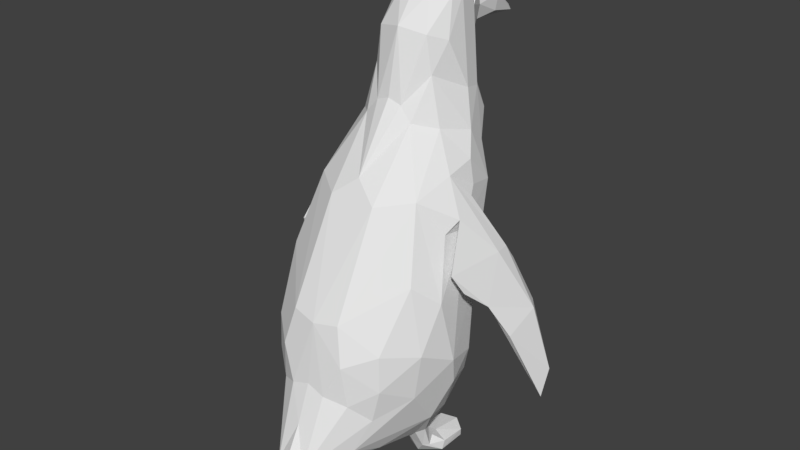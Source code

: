 # Source: Pinguin_v1.blend  (saved by Blender 2.77.0; exported with 4.5.12 LTS)
import bpy
from mathutils import Matrix  # noqa: F401  (used for matrix-valued properties, if any)

bpy.ops.wm.read_factory_settings(use_empty=True)
scene = bpy.context.scene
scene.name = 'Scene'

# ---- collections
col_collection_1 = bpy.data.collections.new('Collection 1'); scene.collection.children.link(col_collection_1)

# ---- world
world_world = bpy.data.worlds.new('World'); scene.world = world_world
world_world.color = (0.05088, 0.05088, 0.05088)
world_world.use_sun_shadow = False
world_world.sun_shadow_jitter_overblur = 0.0
world_world.cycles.sampling_method = 'MANUAL'

# ---- meshes
me_cube_007 = bpy.data.meshes.new('Cube.007')
me_cube_007.from_pydata([(2.229, -0.5064, 4.509), (3.006, -1.125, 3.006), (2.397, 0.2218, 4.099), (2.256, -0.1637, 3.644), (2.319, 0.1525, 3.96), (3.067, -0.6814, 3.006), (2.456, 0.3989, 3.709), (2.596, 0.7901, 2.811), (2.709, 0.9496, 2.807), (2.899, 0.6134, 2.202), (3.3, 0.04084, 1.689), (3.069, -1.416, 2.539), (3.189, -0.115, 1.637), (3.762, -0.3953, 0.7076), (3.565, -1.771, 1.224), (3.819, -1.448, 1.174), (4.346, -1.639, -0.7451), (4.218, -1.742, -0.8831), (4.308, -1.152, -1.309), (4.471, -1.059, -1.343), (1.232, 0.4394, -3.946), (1.806, -0.1237, -3.669), (0.7542, -0.2091, -3.656), (0.952, 0.4611, -3.69), (1.364, -0.2403, -3.543), (1.62, 0.3798, -3.603), (0.9687, 0.03693, -3.497), (1.801, -0.01125, -3.932), (1.009, 0.5555, -3.37), (1.196, 0.7196, -3.376), (1.515, 0.5844, -3.562), (0.0, 1.521, 5.093), (1.93, -1.674, 4.529), (1.903, 0.04076, 5.174), (0.753, 0.302, 6.437), (1.559, -1.827, 5.559), (1.935, -0.8212, 5.397), (0.4073, 0.2644, 6.855), (1.238, -2.346, 6.273), (1.669, -1.173, 6.06), (1.353, -1.406, 7.121), (0.0, -2.737, 7.244), (1.243, -1.974, 7.016), (0.9421, -0.3433, 7.64), (0.8951, -1.243, 9.6), (0.8854, -2.215, 9.111), (0.0, -2.803, 8.091), (0.7728, -0.3278, 8.704), (0.0, -0.09604, 8.857), (0.0, -3.969, 9.101), (1.642, 1.134, 4.706), (0.7217, 1.819, 4.535), (2.223, 0.6199, 3.753), (0.0, -0.2865, -2.0), (2.253, -0.3768, -0.9528), (2.598, 0.5661, -0.7584), (1.826, 2.881, 0.8433), (1.252, 3.379, -2.25), (0.0, 4.183, -1.417), (0.4508, 4.569, -2.607), (0.0, 4.841, -2.632), (2.07, 0.2734, -1.978), (1.625, 2.952, -1.256), (1.166, 3.448, -0.733), (0.5584, 3.758, -0.4879), (0.0, 3.326, -2.95), (0.0, 2.053, -2.909), (1.09, 0.9444, -2.951), (1.023, 0.3066, -3.186), (1.076, -0.9943, -1.292), (0.472, -3.802, 8.527), (2.48, -0.2657, -0.1433), (2.496, 1.918, 0.6662), (0.0, -1.832, 0.2403), (2.212, -0.7894, 1.928), (2.766, 0.8333, 0.1388), (2.581, 1.196, 2.01), (2.096, 1.887, 2.632), (0.773, 3.33, 1.625), (1.101, -0.8549, 8.506), (0.4742, -0.7949, 9.653), (0.9553, -1.608, 9.56), (0.4855, -1.687, 9.97), (0.4202, -2.685, 9.752), (0.0, -2.972, 9.661), (0.6803, -2.635, 9.424), (0.9902, -2.632, 5.163), (0.705, -2.796, 6.334), (0.8153, -2.415, 7.158), (0.5221, -2.838, 8.503), (0.6662, -2.554, 8.353), (1.653, -1.692, 2.742), (0.6514, -2.544, 3.963), (2.012, -0.9424, -0.3822), (1.278, -1.465, -0.007782), (0.324, 0.6485, -2.58), (0.8491, 0.6616, -3.041), (0.6711, 1.266, -2.802), (1.287, 1.48, -2.813), (1.414, 0.1004, -2.838), (1.495, 0.2897, -3.051), (1.521, 0.9388, -2.884), (0.176, 4.592, -2.969), (0.7073, 3.626, -2.69), (1.362, 2.359, -2.652), (2.29, 1.945, -0.7532), (1.856, 2.909, -0.2505), (1.037, 3.548, 0.5019), (2.184, 1.06, -1.936), (1.644, 0.629, -2.891), (1.24, 0.1527, -3.195), (1.515, 0.1271, -3.438), (0.7494, 0.02735, -2.416), (0.8651, -2.154, 9.358), (0.372, -3.224, 8.448), (0.2984, -3.23, 9.213), (0.5839, -2.899, 8.917), (0.7664, 0.06755, -3.995), (0.9017, -1.113, -3.653), (1.156, -1.118, -3.947), (1.8, -0.9365, -3.929), (1.823, -0.9138, -3.697), (0.6925, -0.9458, -3.941), (1.436, -1.211, -3.627), (0.0, -2.992, 8.261), (0.3123, -4.178, 8.928), (0.0, -5.14, 8.339), (0.1259, -5.085, 8.209), (0.0, -5.212, 8.203), (0.7812, -2.346, 9.232), (0.0, 0.297, 6.991), (0.0, -3.024, 6.023), (2.079, -0.7871, 4.699), (0.0, 4.491, -3.046), (0.0, -0.7886, 9.772), (1.313, -0.25, 6.269), (0.0, -2.8, 5.064), (0.0, -1.863, 10.02), (0.0, 3.739, -0.3026), (0.0, -3.32, 9.265), (0.0, 3.453, 1.496), (0.0, -1.2, -1.082), (0.0, 0.6277, -2.552), (0.0, -3.625, 8.37)], [], [(0, 11, 1), (2, 4, 52), (132, 3, 4, 0), (26, 68, 28, 23), (5, 2, 33), (6, 11, 4), (5, 10, 8), (5, 8, 2), (8, 9, 7), (9, 8, 10), (10, 12, 9), (12, 14, 7), (15, 13, 10), (18, 14, 12), (17, 19, 16), (29, 20, 23), (26, 22, 24), (21, 111, 24), (30, 20, 29), (117, 20, 27), (28, 29, 23), (39, 135, 43, 40), (25, 27, 30), (109, 25, 30), (30, 101, 109), (25, 109, 100), (68, 96, 28), (34, 50, 51), (32, 35, 86), (33, 50, 135), (31, 37, 34), (32, 39, 35), (39, 36, 135), (38, 35, 42), (41, 131, 87), (50, 52, 76, 77), (43, 34, 37), (130, 48, 37), (43, 47, 79), (47, 43, 37), (37, 48, 47), (42, 90, 88), (44, 82, 81), (82, 134, 137), (46, 90, 124), (75, 55, 108, 105), (47, 48, 80), (79, 44, 81), (139, 49, 125), (125, 116, 115), (92, 136, 73), (2, 52, 50), (104, 103, 59, 57), (69, 141, 53), (54, 61, 55), (105, 72, 75), (105, 106, 72), (56, 72, 106), (107, 78, 56), (88, 87, 38, 42), (133, 102, 65), (108, 101, 104), (105, 108, 57), (108, 104, 57), (95, 142, 66), (101, 30, 29), (99, 93, 69), (89, 116, 70), (116, 125, 70), (71, 93, 54), (54, 55, 71), (76, 52, 3), (56, 77, 72), (91, 93, 74), (71, 74, 93), (3, 75, 76), (75, 74, 71), (76, 75, 72), (51, 140, 31), (40, 81, 45), (38, 87, 86), (137, 83, 82), (137, 84, 83), (85, 116, 45), (83, 85, 81), (81, 113, 45), (85, 45, 129), (86, 136, 92), (86, 131, 136), (88, 90, 46, 41), (99, 112, 68, 110), (89, 124, 90), (114, 89, 70), (70, 127, 114), (114, 127, 143), (91, 92, 94), (73, 94, 92), (94, 73, 69), (96, 68, 95), (85, 129, 113), (96, 95, 97), (96, 97, 67), (99, 69, 112), (98, 104, 101), (98, 67, 97), (67, 98, 101), (99, 110, 100), (59, 58, 64), (57, 59, 62), (64, 63, 59), (58, 138, 64), (106, 63, 107), (108, 55, 61), (138, 140, 64), (100, 109, 108), (108, 61, 100), (110, 68, 26), (26, 24, 110), (102, 133, 60), (53, 142, 95), (112, 95, 68), (124, 114, 143), (24, 22, 118), (122, 117, 119), (120, 27, 121), (117, 122, 22), (122, 119, 118), (125, 49, 126), (70, 125, 127), (0, 1, 33), (4, 3, 52), (3, 132, 32), (5, 33, 1), (0, 4, 11), (8, 6, 2), (6, 8, 7), (6, 7, 14), (12, 7, 9), (14, 11, 6), (5, 15, 10), (5, 1, 15), (1, 11, 15), (14, 15, 11), (10, 13, 12), (12, 13, 18), (15, 14, 16), (14, 18, 17), (15, 16, 13), (19, 18, 13), (13, 16, 19), (17, 16, 14), (23, 22, 26), (25, 21, 27), (117, 22, 23), (20, 30, 27), (117, 23, 20), (120, 117, 27), (111, 25, 100), (96, 29, 28), (33, 2, 50), (51, 31, 34), (36, 32, 132), (36, 132, 33), (50, 34, 135), (32, 36, 39), (135, 36, 33), (130, 37, 31), (39, 42, 35), (42, 39, 40), (43, 135, 34), (40, 43, 79), (80, 82, 44), (82, 80, 134), (44, 47, 80), (47, 44, 79), (81, 40, 79), (90, 42, 45), (115, 139, 125), (32, 91, 74), (3, 32, 74), (53, 112, 69), (56, 106, 107), (140, 78, 107), (59, 60, 58), (102, 59, 103), (99, 61, 54), (105, 57, 62), (95, 66, 97), (67, 101, 29), (96, 67, 29), (99, 54, 93), (116, 89, 90), (116, 90, 45), (56, 78, 77), (75, 3, 74), (72, 77, 76), (50, 78, 51), (51, 78, 140), (40, 45, 42), (134, 80, 48), (81, 82, 83), (84, 115, 83), (115, 84, 139), (115, 116, 85), (115, 85, 83), (85, 113, 81), (86, 92, 32), (86, 87, 131), (41, 87, 88), (89, 114, 124), (92, 91, 32), (69, 93, 94), (91, 94, 93), (61, 99, 100), (97, 66, 98), (65, 102, 103), (66, 65, 98), (59, 63, 62), (98, 103, 104), (103, 98, 65), (105, 62, 106), (140, 107, 64), (108, 109, 101), (100, 110, 111), (111, 110, 24), (59, 102, 60), (95, 112, 53), (123, 24, 118), (21, 24, 121), (27, 21, 121), (22, 122, 118), (123, 121, 24), (119, 117, 120), (123, 120, 121), (123, 118, 119), (127, 128, 143), (126, 127, 125), (128, 127, 126), (129, 45, 113), (6, 4, 2), (19, 17, 18), (21, 25, 111), (86, 35, 38), (69, 73, 141), (75, 71, 55), (78, 50, 77), (0, 33, 132), (62, 63, 106), (63, 64, 107), (120, 123, 119)])
_uv = me_cube_007.uv_layers.new(name='UVTex')
_uv.uv.foreach_set('vector', [0.7438, 0.5031, 0.6493, 0.5789, 0.6716, 0.5662, 0.27, 0.4297, 0.2647, 0.4443, 0.2803, 0.4714, 0.7852, 0.4967, 0.7502, 0.4456, 0.7203, 0.4638, 0.7438, 0.5031, 0.134, 0.8815, 0.1184, 0.8718, 0.1123, 0.874, 0.1074, 0.8862, 0.1272, 0.5689, 0.08837, 0.6536, 0.1364, 0.6768, 0.6777, 0.4787, 0.6493, 0.5789, 0.7203, 0.4638, 0.1272, 0.5689, 0.05466, 0.4958, 0.03131, 0.5946, 0.1272, 0.5689, 0.03131, 0.5946, 0.08837, 0.6536, 0.6319, 0.4791, 0.6139, 0.4931, 0.6375, 0.4852, 0.6139, 0.4931, 0.6319, 0.4791, 0.5882, 0.5204, 0.5882, 0.5204, 0.5916, 0.5292, 0.6139, 0.4931, 0.5916, 0.5292, 0.5971, 0.6046, 0.6375, 0.4852, 0.1437, 0.4231, 0.08207, 0.4045, 0.05466, 0.4958, 0.4949, 0.6202, 0.5971, 0.6046, 0.5916, 0.5292, 0.5169, 0.6325, 0.4887, 0.6207, 0.5182, 0.6396, 0.1081, 0.8705, 0.08413, 0.8779, 0.1074, 0.8862, 0.1473, 0.8834, 0.1476, 0.903, 0.1508, 0.8585, 0.1211, 0.8209, 0.1212, 0.8518, 0.1447, 0.8473, 0.101, 0.8617, 0.08413, 0.8779, 0.1081, 0.8705, 0.1872, 0.1003, 0.2059, 0.07349, 0.1845, 0.03967, 0.1123, 0.874, 0.1081, 0.8705, 0.1074, 0.8862, 0.8206, 0.5624, 0.7807, 0.5859, 0.8063, 0.648, 0.8516, 0.6203, 0.1051, 0.8485, 0.08552, 0.8414, 0.101, 0.8617, 0.1134, 0.8649, 0.1051, 0.8485, 0.101, 0.8617, 0.101, 0.8617, 0.1128, 0.8667, 0.1134, 0.8649, 0.1051, 0.8485, 0.1134, 0.8649, 0.1164, 0.8634, 0.1184, 0.8718, 0.1141, 0.8696, 0.1123, 0.874, 0.3874, 0.3167, 0.3451, 0.431, 0.408, 0.4614, 0.8374, 0.4856, 0.8552, 0.5332, 0.9069, 0.5113, 0.3083, 0.3753, 0.3451, 0.431, 0.3493, 0.3073, 0.4509, 0.4253, 0.4243, 0.2931, 0.3874, 0.3167, 0.8374, 0.4856, 0.8206, 0.5624, 0.8552, 0.5332, 0.8206, 0.5624, 0.7992, 0.5271, 0.7807, 0.5859, 0.8911, 0.5697, 0.8552, 0.5332, 0.8846, 0.6103, 0.9557, 0.6262, 0.9559, 0.5547, 0.9256, 0.5691, 0.3451, 0.431, 0.2803, 0.4714, 0.2688, 0.5605, 0.3079, 0.5634, 0.3934, 0.2322, 0.3874, 0.3167, 0.4243, 0.2931, 0.4534, 0.2885, 0.4719, 0.1801, 0.4243, 0.2931, 0.3934, 0.2322, 0.4253, 0.1798, 0.392, 0.1742, 0.4253, 0.1798, 0.3934, 0.2322, 0.4243, 0.2931, 0.4243, 0.2931, 0.4719, 0.1801, 0.4253, 0.1798, 0.8846, 0.6103, 0.9214, 0.6893, 0.91, 0.622, 0.4146, 0.1221, 0.4336, 0.09486, 0.4094, 0.09632, 0.4336, 0.09486, 0.4711, 0.1248, 0.4554, 0.07711, 0.9604, 0.6691, 0.9214, 0.6893, 0.9448, 0.6937, 0.7112, 0.2684, 0.7351, 0.2362, 0.7302, 0.1855, 0.6756, 0.2048, 0.4253, 0.1798, 0.4719, 0.1801, 0.4441, 0.134, 0.817, 0.6923, 0.8426, 0.7495, 0.8596, 0.7458, 0.5579, 0.8336, 0.5188, 0.8416, 0.5227, 0.8588, 0.5227, 0.8588, 0.5789, 0.8847, 0.568, 0.854, 0.9191, 0.4466, 0.9503, 0.5035, 0.9033, 0.2613, 0.27, 0.4297, 0.2803, 0.4714, 0.3451, 0.431, 0.7032, 0.1271, 0.6545, 0.07473, 0.6167, 0.05732, 0.6561, 0.1256, 0.8276, 0.2096, 0.8797, 0.1977, 0.8345, 0.1344, 0.7797, 0.2359, 0.761, 0.1895, 0.7351, 0.2362, 0.6756, 0.2048, 0.657, 0.2715, 0.7112, 0.2684, 0.6756, 0.2048, 0.6349, 0.2074, 0.657, 0.2715, 0.3179, 0.7041, 0.2717, 0.6814, 0.2974, 0.7619, 0.3685, 0.7439, 0.3919, 0.6669, 0.3179, 0.7041, 0.91, 0.622, 0.9256, 0.5691, 0.8911, 0.5697, 0.8846, 0.6103, 0.6291, 0.02843, 0.6224, 0.03658, 0.693, 0.05657, 0.7302, 0.1855, 0.7528, 0.1481, 0.7032, 0.1271, 0.6756, 0.2048, 0.7302, 0.1855, 0.6561, 0.1256, 0.7302, 0.1855, 0.7032, 0.1271, 0.6561, 0.1256, 0.7887, 0.1202, 0.8012, 0.1068, 0.7527, 0.08659, 0.1128, 0.8667, 0.101, 0.8617, 0.1081, 0.8705, 0.7788, 0.1665, 0.8082, 0.2599, 0.8276, 0.2096, 0.582, 0.9139, 0.7535, 0.8171, 0.5271, 0.9081, 0.5789, 0.8847, 0.5227, 0.8588, 0.5388, 0.8877, 0.7687, 0.2692, 0.8082, 0.2599, 0.7797, 0.2359, 0.7797, 0.2359, 0.7351, 0.2362, 0.7687, 0.2692, 0.6891, 0.3515, 0.7067, 0.4343, 0.7502, 0.4456, 0.3179, 0.7041, 0.3079, 0.5634, 0.2717, 0.6814, 0.8461, 0.391, 0.8082, 0.2599, 0.794, 0.3597, 0.7687, 0.2692, 0.794, 0.3597, 0.8082, 0.2599, 0.7502, 0.4456, 0.7112, 0.2684, 0.6891, 0.3515, 0.7112, 0.2684, 0.794, 0.3597, 0.7687, 0.2692, 0.6891, 0.3515, 0.7112, 0.2684, 0.657, 0.2715, 0.408, 0.4614, 0.4354, 0.6863, 0.4509, 0.4253, 0.8516, 0.6203, 0.8596, 0.7458, 0.8891, 0.7299, 0.8911, 0.5697, 0.9256, 0.5691, 0.9069, 0.5113, 0.4554, 0.07711, 0.4078, 0.0426, 0.4336, 0.09486, 0.4554, 0.07711, 0.4189, 0.01524, 0.4078, 0.0426, 0.9135, 0.7542, 0.7535, 0.8171, 0.8891, 0.7299, 0.8867, 0.7635, 0.9135, 0.7542, 0.8596, 0.7458, 0.8596, 0.7458, 0.8884, 0.744, 0.8891, 0.7299, 0.9135, 0.7542, 0.8891, 0.7299, 0.8991, 0.7383, 0.9069, 0.5113, 0.9503, 0.5035, 0.9191, 0.4466, 0.9069, 0.5113, 0.9559, 0.5547, 0.9503, 0.5035, 0.91, 0.622, 0.9214, 0.6893, 0.9604, 0.6691, 0.9557, 0.6262, 0.7788, 0.1665, 0.799, 0.148, 0.7795, 0.1485, 0.7771, 0.1554, 0.9392, 0.6995, 0.9448, 0.6937, 0.9214, 0.6893, 0.5578, 0.9228, 0.5676, 0.9146, 0.5271, 0.9081, 0.5271, 0.9081, 0.5186, 0.9091, 0.5578, 0.9228, 0.5578, 0.9228, 0.5186, 0.9091, 0.5477, 0.9303, 0.8461, 0.391, 0.9191, 0.4466, 0.848, 0.2679, 0.9033, 0.2613, 0.848, 0.2679, 0.9191, 0.4466, 0.848, 0.2679, 0.9033, 0.2613, 0.8276, 0.2096, 0.7734, 0.1332, 0.7811, 0.1383, 0.7887, 0.1202, 0.9135, 0.7542, 0.8991, 0.7383, 0.8884, 0.744, 0.7734, 0.1332, 0.7887, 0.1202, 0.7597, 0.1171, 0.7734, 0.1332, 0.7597, 0.1171, 0.7589, 0.1371, 0.7788, 0.1665, 0.8276, 0.2096, 0.799, 0.148, 0.7408, 0.1309, 0.7032, 0.1271, 0.7528, 0.1481, 0.7408, 0.1309, 0.7589, 0.1371, 0.7597, 0.1171, 0.7589, 0.1371, 0.7408, 0.1309, 0.7528, 0.1481, 0.7788, 0.1665, 0.7771, 0.1554, 0.7697, 0.1601, 0.3751, 0.9342, 0.408, 0.8459, 0.3819, 0.7953, 0.6561, 0.1256, 0.6167, 0.05732, 0.644, 0.1682, 0.3819, 0.7953, 0.3383, 0.7997, 0.3751, 0.9342, 0.408, 0.8459, 0.4196, 0.7879, 0.3819, 0.7953, 0.2974, 0.7619, 0.3383, 0.7997, 0.3685, 0.7439, 0.7302, 0.1855, 0.7351, 0.2362, 0.761, 0.1895, 0.4196, 0.7879, 0.4354, 0.6863, 0.3819, 0.7953, 0.7697, 0.1601, 0.7578, 0.1581, 0.7302, 0.1855, 0.7302, 0.1855, 0.761, 0.1895, 0.7697, 0.1601, 0.1213, 0.8672, 0.1184, 0.8718, 0.1473, 0.8834, 0.1473, 0.8834, 0.1447, 0.8473, 0.1213, 0.8672, 0.6224, 0.03658, 0.6291, 0.02843, 0.6152, 0.02574, 0.8345, 0.1344, 0.8012, 0.1068, 0.7887, 0.1202, 0.799, 0.148, 0.7887, 0.1202, 0.7811, 0.1383, 0.8413, 0.7575, 0.5578, 0.9228, 0.5477, 0.9303, 0.1508, 0.8585, 0.1476, 0.903, 0.1557, 0.8871, 0.1717, 0.1039, 0.1872, 0.1003, 0.1631, 0.07646, 0.1122, 0.8059, 0.1131, 0.8108, 0.1181, 0.8118, 0.1168, 0.9124, 0.1429, 0.9189, 0.1476, 0.903, 0.1717, 0.1039, 0.1631, 0.07646, 0.1674, 0.09381, 0.5227, 0.8588, 0.5188, 0.8416, 0.5157, 0.8431, 0.5388, 0.8877, 0.5227, 0.8588, 0.5222, 0.8994, 0.7438, 0.5031, 0.6716, 0.5662, 0.7585, 0.5283, 0.7203, 0.4638, 0.7502, 0.4456, 0.7067, 0.4343, 0.7502, 0.4456, 0.7852, 0.4967, 0.8374, 0.4856, 0.1272, 0.5689, 0.1364, 0.6768, 0.1586, 0.5502, 0.7438, 0.5031, 0.7203, 0.4638, 0.6493, 0.5789, 0.6319, 0.4791, 0.6777, 0.4787, 0.6963, 0.4638, 0.6777, 0.4787, 0.6319, 0.4791, 0.6375, 0.4852, 0.6777, 0.4787, 0.6375, 0.4852, 0.5971, 0.6046, 0.5916, 0.5292, 0.6375, 0.4852, 0.6139, 0.4931, 0.5971, 0.6046, 0.6493, 0.5789, 0.6777, 0.4787, 0.1272, 0.5689, 0.1437, 0.4231, 0.05466, 0.4958, 0.1272, 0.5689, 0.1586, 0.5502, 0.1437, 0.4231, 0.6716, 0.5662, 0.6493, 0.5789, 0.5974, 0.6154, 0.5971, 0.6046, 0.5974, 0.6154, 0.6493, 0.5789, 0.5882, 0.5204, 0.555, 0.5535, 0.5916, 0.5292, 0.5916, 0.5292, 0.555, 0.5535, 0.4949, 0.6202, 0.5974, 0.6154, 0.5971, 0.6046, 0.5182, 0.6396, 0.5971, 0.6046, 0.4949, 0.6202, 0.5169, 0.6325, 0.1437, 0.4231, 0.1149, 0.2943, 0.08207, 0.4045, 0.4887, 0.6207, 0.4949, 0.6202, 0.555, 0.5535, 0.08207, 0.4045, 0.1149, 0.2943, 0.06818, 0.2664, 0.5169, 0.6325, 0.5182, 0.6396, 0.5971, 0.6046, 0.1074, 0.8862, 0.1476, 0.903, 0.134, 0.8815, 0.1051, 0.8485, 0.1211, 0.8209, 0.1131, 0.8108, 0.1168, 0.9124, 0.1476, 0.903, 0.1074, 0.8862, 0.2059, 0.07349, 0.2073, 0.05608, 0.1845, 0.03967, 0.1168, 0.9124, 0.1074, 0.8862, 0.08413, 0.8779, 0.1726, 0.03945, 0.1872, 0.1003, 0.1845, 0.03967, 0.1212, 0.8518, 0.1051, 0.8485, 0.1164, 0.8634, 0.1141, 0.8696, 0.1081, 0.8705, 0.1123, 0.874, 0.3083, 0.3753, 0.27, 0.4297, 0.3451, 0.431, 0.408, 0.4614, 0.4509, 0.4253, 0.3874, 0.3167, 0.7992, 0.5271, 0.8374, 0.4856, 0.7852, 0.4967, 0.7992, 0.5271, 0.7852, 0.4967, 0.7585, 0.5283, 0.3451, 0.431, 0.3874, 0.3167, 0.3493, 0.3073, 0.8374, 0.4856, 0.7992, 0.5271, 0.8206, 0.5624, 0.7807, 0.5859, 0.7992, 0.5271, 0.7585, 0.5283, 0.4534, 0.2885, 0.4243, 0.2931, 0.4509, 0.4253, 0.8206, 0.5624, 0.8846, 0.6103, 0.8552, 0.5332, 0.8846, 0.6103, 0.8206, 0.5624, 0.8516, 0.6203, 0.3934, 0.2322, 0.3493, 0.3073, 0.3874, 0.3167, 0.8516, 0.6203, 0.8063, 0.648, 0.817, 0.6923, 0.4441, 0.134, 0.4336, 0.09486, 0.4146, 0.1221, 0.4336, 0.09486, 0.4441, 0.134, 0.4711, 0.1248, 0.4146, 0.1221, 0.4253, 0.1798, 0.4441, 0.134, 0.4253, 0.1798, 0.4146, 0.1221, 0.392, 0.1742, 0.8596, 0.7458, 0.8516, 0.6203, 0.817, 0.6923, 0.9214, 0.6893, 0.8846, 0.6103, 0.8891, 0.7299, 0.568, 0.854, 0.5579, 0.8336, 0.5227, 0.8588, 0.8374, 0.4856, 0.8461, 0.391, 0.794, 0.3597, 0.7502, 0.4456, 0.8374, 0.4856, 0.794, 0.3597, 0.8345, 0.1344, 0.799, 0.148, 0.8276, 0.2096, 0.3179, 0.7041, 0.2974, 0.7619, 0.3685, 0.7439, 0.4354, 0.6863, 0.3919, 0.6669, 0.3685, 0.7439, 0.3751, 0.9342, 0.3978, 0.9451, 0.408, 0.8459, 0.6224, 0.03658, 0.6167, 0.05732, 0.6545, 0.07473, 0.7788, 0.1665, 0.761, 0.1895, 0.7797, 0.2359, 0.6756, 0.2048, 0.6561, 0.1256, 0.644, 0.1682, 0.7887, 0.1202, 0.7527, 0.08659, 0.7597, 0.1171, 0.1132, 0.8682, 0.1128, 0.8667, 0.1081, 0.8705, 0.1141, 0.8696, 0.1132, 0.8682, 0.1081, 0.8705, 0.7788, 0.1665, 0.7797, 0.2359, 0.8082, 0.2599, 0.7535, 0.8171, 0.9392, 0.6995, 0.9214, 0.6893, 0.7535, 0.8171, 0.9214, 0.6893, 0.8891, 0.7299, 0.3179, 0.7041, 0.3919, 0.6669, 0.3079, 0.5634, 0.7112, 0.2684, 0.7502, 0.4456, 0.794, 0.3597, 0.2717, 0.6814, 0.3079, 0.5634, 0.2688, 0.5605, 0.3451, 0.431, 0.3919, 0.6669, 0.408, 0.4614, 0.408, 0.4614, 0.3919, 0.6669, 0.4354, 0.6863, 0.8516, 0.6203, 0.8891, 0.7299, 0.8846, 0.6103, 0.4711, 0.1248, 0.4441, 0.134, 0.4719, 0.1801, 0.4094, 0.09632, 0.4336, 0.09486, 0.4078, 0.0426, 0.9485, 0.7816, 0.9481, 0.7595, 0.9367, 0.7691, 0.9481, 0.7595, 0.9485, 0.7816, 0.9595, 0.7733, 0.9481, 0.7595, 0.7535, 0.8171, 0.9135, 0.7542, 0.9481, 0.7595, 0.9135, 0.7542, 0.9367, 0.7691, 0.9135, 0.7542, 0.8884, 0.744, 0.8596, 0.7458, 0.9069, 0.5113, 0.9191, 0.4466, 0.8374, 0.4856, 0.9069, 0.5113, 0.9256, 0.5691, 0.9559, 0.5547, 0.9557, 0.6262, 0.9256, 0.5691, 0.91, 0.622, 0.9392, 0.6995, 0.9489, 0.7012, 0.9448, 0.6937, 0.9191, 0.4466, 0.8461, 0.391, 0.8374, 0.4856, 0.8276, 0.2096, 0.8082, 0.2599, 0.848, 0.2679, 0.8461, 0.391, 0.848, 0.2679, 0.8082, 0.2599, 0.761, 0.1895, 0.7788, 0.1665, 0.7697, 0.1601, 0.7597, 0.1171, 0.7527, 0.08659, 0.7408, 0.1309, 0.693, 0.05657, 0.6224, 0.03658, 0.6545, 0.07473, 0.7527, 0.08659, 0.693, 0.05657, 0.7408, 0.1309, 0.3751, 0.9342, 0.3383, 0.7997, 0.3063, 0.8128, 0.7408, 0.1309, 0.6545, 0.07473, 0.7032, 0.1271, 0.6545, 0.07473, 0.7408, 0.1309, 0.693, 0.05657, 0.6756, 0.2048, 0.644, 0.1682, 0.6349, 0.2074, 0.4354, 0.6863, 0.3685, 0.7439, 0.3819, 0.7953, 0.7302, 0.1855, 0.7578, 0.1581, 0.7528, 0.1481, 0.1164, 0.8634, 0.1213, 0.8672, 0.1212, 0.8518, 0.1212, 0.8518, 0.1213, 0.8672, 0.1447, 0.8473, 0.3751, 0.9342, 0.3859, 0.9501, 0.3978, 0.9451, 0.7887, 0.1202, 0.799, 0.148, 0.8345, 0.1344, 0.1617, 0.8482, 0.1508, 0.8585, 0.1557, 0.8871, 0.1211, 0.8209, 0.1447, 0.8473, 0.1181, 0.8118, 0.1131, 0.8108, 0.1211, 0.8209, 0.1181, 0.8118, 0.1476, 0.903, 0.1429, 0.9189, 0.1673, 0.8889, 0.1578, 0.8288, 0.1181, 0.8118, 0.1447, 0.8473, 0.1631, 0.07646, 0.1872, 0.1003, 0.1726, 0.03945, 0.1578, 0.8288, 0.1329, 0.8211, 0.1239, 0.8182, 0.1617, 0.8482, 0.1557, 0.8871, 0.1653, 0.8588, 0.5186, 0.9091, 0.5118, 0.8913, 0.5477, 0.9303, 0.5157, 0.8431, 0.5222, 0.8994, 0.5227, 0.8588, 0.5118, 0.8913, 0.5222, 0.8994, 0.5157, 0.8431, 0.8991, 0.7383, 0.8891, 0.7299, 0.8884, 0.744, 0.6777, 0.4787, 0.7203, 0.4638, 0.6963, 0.4638, 0.4887, 0.6207, 0.5169, 0.6325, 0.4949, 0.6202, 0.1211, 0.8209, 0.1051, 0.8485, 0.1212, 0.8518, 0.9069, 0.5113, 0.8552, 0.5332, 0.8911, 0.5697, 0.8276, 0.2096, 0.9033, 0.2613, 0.8797, 0.1977, 0.7112, 0.2684, 0.7687, 0.2692, 0.7351, 0.2362, 0.3919, 0.6669, 0.3451, 0.431, 0.3079, 0.5634, 0.7438, 0.5031, 0.7585, 0.5283, 0.7852, 0.4967, 0.3063, 0.8128, 0.3383, 0.7997, 0.2974, 0.7619, 0.3383, 0.7997, 0.3819, 0.7953, 0.3685, 0.7439, 0.1581, 0.8399, 0.1617, 0.8482, 0.1653, 0.8588])
me_cube_007.use_remesh_preserve_volume = False
me_cube_007.use_remesh_preserve_attributes = False
me_cube_007.use_mirror_vertex_groups = False
me_cube_007.update()

# ---- objects
ob_pinguin = bpy.data.objects.new('Pinguin', me_cube_007)

# ---- transforms, parenting, visibility, modifiers, constraints
ob_pinguin.location = (0.9761, -0.4257, -1.857)
ob_pinguin.rotation_euler = (0.0, -0.0, 3.142)
ob_pinguin.scale = (0.6775, 0.6775, 0.6775)
ob_pinguin.lock_rotations_4d = False
ob_pinguin.empty_display_type = 'ARROWS'
ob_pinguin.lineart.crease_threshold = 0.0
_vg = ob_pinguin.vertex_groups.new(name='Pico_int')
_vg = ob_pinguin.vertex_groups.new(name='Base')
_vg = ob_pinguin.vertex_groups.new(name='Cola.1')
_vg = ob_pinguin.vertex_groups.new(name='Cola.2')
_vg = ob_pinguin.vertex_groups.new(name='Espalda.1')
_vg = ob_pinguin.vertex_groups.new(name='Espalda.2')
_vg = ob_pinguin.vertex_groups.new(name='Espalda.3')
_vg = ob_pinguin.vertex_groups.new(name='Cuello')
_vg = ob_pinguin.vertex_groups.new(name='Cabeza')
_vg = ob_pinguin.vertex_groups.new(name='Pico.Sup')
_vg = ob_pinguin.vertex_groups.new(name='Pico.Inf')
_vg = ob_pinguin.vertex_groups.new(name='Leng.1')
_vg = ob_pinguin.vertex_groups.new(name='Leng.2')
_vg = ob_pinguin.vertex_groups.new(name='Leng.3')
_vg = ob_pinguin.vertex_groups.new(name='Lengua')
_vg = ob_pinguin.vertex_groups.new(name='Ojo.R')
_vg = ob_pinguin.vertex_groups.new(name='Brazo.1.R')
_vg = ob_pinguin.vertex_groups.new(name='Brazo.2.R')
_vg = ob_pinguin.vertex_groups.new(name='Brazo.3.R')
_vg = ob_pinguin.vertex_groups.new(name='Pierna.1.R')
_vg = ob_pinguin.vertex_groups.new(name='Pierna.2.R')
_vg = ob_pinguin.vertex_groups.new(name='Pie.Base.R')
_vg = ob_pinguin.vertex_groups.new(name='Pie.Dedo.R')
_vg = ob_pinguin.vertex_groups.new(name='Pie.R')
_vg = ob_pinguin.vertex_groups.new(name='Pie.Root.R')
_vg = ob_pinguin.vertex_groups.new(name='Ojo.L')
_vg = ob_pinguin.vertex_groups.new(name='Brazo.1.L')
_vg = ob_pinguin.vertex_groups.new(name='Brazo.2.L')
_vg = ob_pinguin.vertex_groups.new(name='Brazo.3.L')
_vg = ob_pinguin.vertex_groups.new(name='Pierna.1.L')
_vg = ob_pinguin.vertex_groups.new(name='Pierna.2.L')
_vg = ob_pinguin.vertex_groups.new(name='Pie.Base.L')
_vg = ob_pinguin.vertex_groups.new(name='Pie.Dedo.L')
_vg = ob_pinguin.vertex_groups.new(name='Pie.L')
_vg = ob_pinguin.vertex_groups.new(name='Pie.Root.L')
_m = ob_pinguin.modifiers.new('Mirror', 'MIRROR')
_m.use_clip = True

# ---- collection membership
col_collection_1.objects.link(ob_pinguin)

# ---- scene / render settings (as saved in the file)
scene.frame_start = 1; scene.frame_end = 250; scene.frame_set(1)
scene.render.engine = 'BLENDER_EEVEE_NEXT'
scene.render.resolution_percentage = 50
scene.render.dither_intensity = 0.0
scene.cycles.use_denoising = False
scene.cycles.samples = 128
scene.cycles.sampling_pattern = 'TABULATED_SOBOL'
scene.cycles.light_sampling_threshold = 0.0
scene.cycles.use_adaptive_sampling = False
scene.cycles.use_light_tree = False
scene.cycles.blur_glossy = 0.0
scene.cycles.sample_clamp_indirect = 0.0
scene.view_settings.view_transform = 'Standard'
bpy.context.view_layer.update()

# ---- added for rendering (the .blend has no active camera and no usable light): camera, sun
cam_auto = bpy.data.cameras.new('AutoCamera')
cam_auto.lens = 50.0
cam_auto.sensor_width = 36.0
cam_auto.clip_end = 1000.0
ob_auto_camera = bpy.data.objects.new('AutoCamera', cam_auto)
scene.collection.objects.link(ob_auto_camera)
ob_auto_camera.location = (13.153, -14.9123, 9.92448)
ob_auto_camera.rotation_euler = (1.09748, -7.21219e-08, 0.694738)
scene.camera = ob_auto_camera
light_auto_sun = bpy.data.lights.new('AutoSun', 'SUN')
light_auto_sun.energy = 3.0
light_auto_sun.angle = 0.0523599
ob_auto_sun = bpy.data.objects.new('AutoSun', light_auto_sun)
scene.collection.objects.link(ob_auto_sun)
ob_auto_sun.rotation_euler = (0.872665, 0.174533, 0.523599)
bpy.context.view_layer.update()
